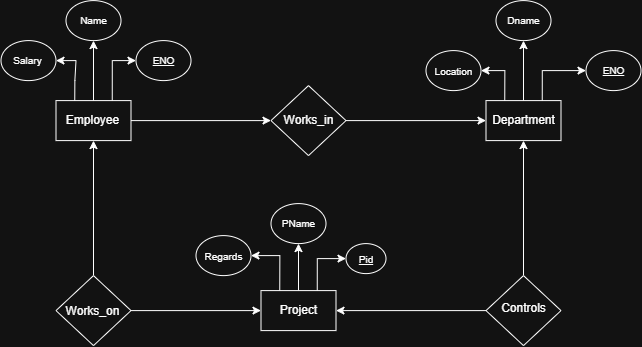

The diagram above was exported from draw.io. Its source (the exported page's mxGraphModel, read from the mxfile embedded in the PNG):
<mxGraphModel dx="1229" dy="673" grid="1" gridSize="10" guides="1" tooltips="1" connect="1" arrows="1" fold="1" page="1" pageScale="1" pageWidth="850" pageHeight="1100" math="0" shadow="0">
  <root>
    <mxCell id="0" />
    <mxCell id="1" parent="0" />
    <mxCell id="NyAwBgCrgD7w7Ubvwr2A-21" edge="1" parent="1" source="NyAwBgCrgD7w7Ubvwr2A-1" style="edgeStyle=orthogonalEdgeStyle;rounded=0;orthogonalLoop=1;jettySize=auto;html=1;exitX=0.75;exitY=0;exitDx=0;exitDy=0;entryX=0;entryY=0.5;entryDx=0;entryDy=0;" target="NyAwBgCrgD7w7Ubvwr2A-4">
      <mxGeometry relative="1" as="geometry" />
    </mxCell>
    <mxCell id="NyAwBgCrgD7w7Ubvwr2A-25" edge="1" parent="1" source="NyAwBgCrgD7w7Ubvwr2A-1" style="edgeStyle=orthogonalEdgeStyle;rounded=0;orthogonalLoop=1;jettySize=auto;html=1;exitX=0.5;exitY=0;exitDx=0;exitDy=0;entryX=0.5;entryY=1;entryDx=0;entryDy=0;" target="NyAwBgCrgD7w7Ubvwr2A-7">
      <mxGeometry relative="1" as="geometry" />
    </mxCell>
    <mxCell id="NyAwBgCrgD7w7Ubvwr2A-26" edge="1" parent="1" source="NyAwBgCrgD7w7Ubvwr2A-1" style="edgeStyle=orthogonalEdgeStyle;rounded=0;orthogonalLoop=1;jettySize=auto;html=1;exitX=0.25;exitY=0;exitDx=0;exitDy=0;entryX=1;entryY=0.5;entryDx=0;entryDy=0;" target="NyAwBgCrgD7w7Ubvwr2A-10">
      <mxGeometry relative="1" as="geometry" />
    </mxCell>
    <mxCell id="NyAwBgCrgD7w7Ubvwr2A-28" edge="1" parent="1" source="NyAwBgCrgD7w7Ubvwr2A-1" style="edgeStyle=orthogonalEdgeStyle;rounded=0;orthogonalLoop=1;jettySize=auto;html=1;exitX=1;exitY=0.5;exitDx=0;exitDy=0;entryX=0;entryY=0.5;entryDx=0;entryDy=0;" target="NyAwBgCrgD7w7Ubvwr2A-27">
      <mxGeometry relative="1" as="geometry" />
    </mxCell>
    <mxCell id="NyAwBgCrgD7w7Ubvwr2A-1" parent="1" style="rounded=0;whiteSpace=wrap;html=1;" value="Employee" vertex="1">
      <mxGeometry height="40" width="75" x="160" y="440" as="geometry" />
    </mxCell>
    <mxCell id="NyAwBgCrgD7w7Ubvwr2A-18" edge="1" parent="1" source="NyAwBgCrgD7w7Ubvwr2A-2" style="edgeStyle=orthogonalEdgeStyle;rounded=0;orthogonalLoop=1;jettySize=auto;html=1;exitX=0.5;exitY=0;exitDx=0;exitDy=0;entryX=0.5;entryY=1;entryDx=0;entryDy=0;" target="NyAwBgCrgD7w7Ubvwr2A-9">
      <mxGeometry relative="1" as="geometry" />
    </mxCell>
    <mxCell id="NyAwBgCrgD7w7Ubvwr2A-19" edge="1" parent="1" source="NyAwBgCrgD7w7Ubvwr2A-2" style="edgeStyle=orthogonalEdgeStyle;rounded=0;orthogonalLoop=1;jettySize=auto;html=1;exitX=0.25;exitY=0;exitDx=0;exitDy=0;entryX=1;entryY=0.5;entryDx=0;entryDy=0;libavoidRouting=1;" target="NyAwBgCrgD7w7Ubvwr2A-8">
      <mxGeometry relative="1" as="geometry">
        <Array as="points">
          <mxPoint x="609" y="410" />
        </Array>
      </mxGeometry>
    </mxCell>
    <mxCell id="NyAwBgCrgD7w7Ubvwr2A-20" edge="1" parent="1" source="NyAwBgCrgD7w7Ubvwr2A-2" style="edgeStyle=orthogonalEdgeStyle;rounded=0;orthogonalLoop=1;jettySize=auto;html=1;exitX=0.75;exitY=0;exitDx=0;exitDy=0;entryX=0;entryY=0.5;entryDx=0;entryDy=0;" target="NyAwBgCrgD7w7Ubvwr2A-6">
      <mxGeometry relative="1" as="geometry" />
    </mxCell>
    <mxCell id="NyAwBgCrgD7w7Ubvwr2A-2" parent="1" style="rounded=0;whiteSpace=wrap;html=1;" value="Department" vertex="1">
      <mxGeometry height="40" width="75" x="590" y="440" as="geometry" />
    </mxCell>
    <mxCell id="NyAwBgCrgD7w7Ubvwr2A-15" edge="1" parent="1" source="NyAwBgCrgD7w7Ubvwr2A-3" style="edgeStyle=orthogonalEdgeStyle;rounded=0;orthogonalLoop=1;jettySize=auto;html=1;exitX=0.5;exitY=0;exitDx=0;exitDy=0;entryX=0.5;entryY=1;entryDx=0;entryDy=0;" target="NyAwBgCrgD7w7Ubvwr2A-12">
      <mxGeometry relative="1" as="geometry" />
    </mxCell>
    <mxCell id="NyAwBgCrgD7w7Ubvwr2A-16" edge="1" parent="1" source="NyAwBgCrgD7w7Ubvwr2A-3" style="edgeStyle=orthogonalEdgeStyle;rounded=0;orthogonalLoop=1;jettySize=auto;html=1;exitX=0.75;exitY=0;exitDx=0;exitDy=0;entryX=0;entryY=0.5;entryDx=0;entryDy=0;" target="NyAwBgCrgD7w7Ubvwr2A-5">
      <mxGeometry relative="1" as="geometry" />
    </mxCell>
    <mxCell id="NyAwBgCrgD7w7Ubvwr2A-17" edge="1" parent="1" source="NyAwBgCrgD7w7Ubvwr2A-3" style="edgeStyle=orthogonalEdgeStyle;rounded=0;orthogonalLoop=1;jettySize=auto;html=1;exitX=0.25;exitY=0;exitDx=0;exitDy=0;entryX=1;entryY=0.5;entryDx=0;entryDy=0;" target="NyAwBgCrgD7w7Ubvwr2A-11">
      <mxGeometry relative="1" as="geometry" />
    </mxCell>
    <mxCell id="NyAwBgCrgD7w7Ubvwr2A-3" parent="1" style="rounded=0;whiteSpace=wrap;html=1;" value="Project" vertex="1">
      <mxGeometry height="40" width="75" x="365" y="630" as="geometry" />
    </mxCell>
    <mxCell id="NyAwBgCrgD7w7Ubvwr2A-4" parent="1" style="ellipse;whiteSpace=wrap;html=1;shapeInside=1;fontStyle=4" value="&lt;u&gt;&lt;font style=&quot;font-size: 10px;&quot;&gt;ENO&lt;/font&gt;&lt;/u&gt;" vertex="1">
      <mxGeometry height="40" width="55" x="240" y="380" as="geometry" />
    </mxCell>
    <mxCell id="NyAwBgCrgD7w7Ubvwr2A-5" parent="1" style="ellipse;whiteSpace=wrap;html=1;shapeInside=1;fontStyle=4" value="&lt;u&gt;&lt;font style=&quot;font-size: 10px;&quot;&gt;Pid&lt;/font&gt;&lt;/u&gt;" vertex="1">
      <mxGeometry height="30" width="40" x="450" y="583" as="geometry" />
    </mxCell>
    <mxCell id="NyAwBgCrgD7w7Ubvwr2A-6" parent="1" style="ellipse;whiteSpace=wrap;html=1;shapeInside=1;fontStyle=4" value="&lt;u&gt;&lt;font style=&quot;font-size: 10px;&quot;&gt;ENO&lt;/font&gt;&lt;/u&gt;" vertex="1">
      <mxGeometry height="40" width="55" x="690" y="390" as="geometry" />
    </mxCell>
    <mxCell id="NyAwBgCrgD7w7Ubvwr2A-7" parent="1" style="ellipse;whiteSpace=wrap;html=1;shapeInside=1;" value="&lt;font style=&quot;font-size: 10px;&quot;&gt;Name&lt;/font&gt;" vertex="1">
      <mxGeometry height="40" width="55" x="170" y="340" as="geometry" />
    </mxCell>
    <mxCell id="NyAwBgCrgD7w7Ubvwr2A-8" parent="1" style="ellipse;whiteSpace=wrap;html=1;shapeInside=1;" value="&lt;font style=&quot;font-size: 10px;&quot;&gt;Location&lt;/font&gt;" vertex="1">
      <mxGeometry height="40" width="55" x="530" y="390" as="geometry" />
    </mxCell>
    <mxCell id="NyAwBgCrgD7w7Ubvwr2A-9" parent="1" style="ellipse;whiteSpace=wrap;html=1;shapeInside=1;" value="&lt;font style=&quot;font-size: 10px;&quot;&gt;Dname&lt;/font&gt;" vertex="1">
      <mxGeometry height="40" width="55" x="600" y="340" as="geometry" />
    </mxCell>
    <mxCell id="NyAwBgCrgD7w7Ubvwr2A-10" parent="1" style="ellipse;whiteSpace=wrap;html=1;shapeInside=1;" value="&lt;font style=&quot;font-size: 10px;&quot;&gt;Salary&lt;/font&gt;" vertex="1">
      <mxGeometry height="40" width="55" x="105" y="380" as="geometry" />
    </mxCell>
    <mxCell id="NyAwBgCrgD7w7Ubvwr2A-11" parent="1" style="ellipse;whiteSpace=wrap;html=1;shapeInside=1;" value="&lt;font style=&quot;font-size: 10px;&quot;&gt;Regards&lt;/font&gt;" vertex="1">
      <mxGeometry height="40" width="55" x="300" y="575" as="geometry" />
    </mxCell>
    <mxCell id="NyAwBgCrgD7w7Ubvwr2A-12" parent="1" style="ellipse;whiteSpace=wrap;html=1;shapeInside=1;" value="&lt;font style=&quot;font-size: 10px;&quot;&gt;PName&lt;/font&gt;" vertex="1">
      <mxGeometry height="40" width="55" x="375" y="543" as="geometry" />
    </mxCell>
    <mxCell id="NyAwBgCrgD7w7Ubvwr2A-29" edge="1" parent="1" source="NyAwBgCrgD7w7Ubvwr2A-27" style="edgeStyle=orthogonalEdgeStyle;rounded=0;orthogonalLoop=1;jettySize=auto;html=1;exitX=1;exitY=0.5;exitDx=0;exitDy=0;entryX=0;entryY=0.5;entryDx=0;entryDy=0;" target="NyAwBgCrgD7w7Ubvwr2A-2">
      <mxGeometry relative="1" as="geometry" />
    </mxCell>
    <mxCell id="NyAwBgCrgD7w7Ubvwr2A-27" parent="1" style="rhombus;whiteSpace=wrap;html=1;shapeInside=1;" value="Works_in" vertex="1">
      <mxGeometry height="70" width="75" x="375" y="425" as="geometry" />
    </mxCell>
    <mxCell id="NyAwBgCrgD7w7Ubvwr2A-31" edge="1" parent="1" source="NyAwBgCrgD7w7Ubvwr2A-30" style="edgeStyle=orthogonalEdgeStyle;rounded=0;orthogonalLoop=1;jettySize=auto;html=1;exitX=0.5;exitY=0;exitDx=0;exitDy=0;entryX=0.5;entryY=1;entryDx=0;entryDy=0;" target="NyAwBgCrgD7w7Ubvwr2A-1">
      <mxGeometry relative="1" as="geometry" />
    </mxCell>
    <mxCell id="NyAwBgCrgD7w7Ubvwr2A-32" edge="1" parent="1" source="NyAwBgCrgD7w7Ubvwr2A-30" style="edgeStyle=orthogonalEdgeStyle;rounded=0;orthogonalLoop=1;jettySize=auto;html=1;exitX=1;exitY=0.5;exitDx=0;exitDy=0;entryX=0;entryY=0.5;entryDx=0;entryDy=0;" target="NyAwBgCrgD7w7Ubvwr2A-3">
      <mxGeometry relative="1" as="geometry" />
    </mxCell>
    <mxCell id="NyAwBgCrgD7w7Ubvwr2A-30" parent="1" style="rhombus;whiteSpace=wrap;html=1;shapeInside=1;" value="Works_on" vertex="1">
      <mxGeometry height="70" width="75" x="160" y="615" as="geometry" />
    </mxCell>
    <mxCell id="NyAwBgCrgD7w7Ubvwr2A-34" edge="1" parent="1" source="NyAwBgCrgD7w7Ubvwr2A-33" style="edgeStyle=orthogonalEdgeStyle;rounded=0;orthogonalLoop=1;jettySize=auto;html=1;exitX=0;exitY=0.5;exitDx=0;exitDy=0;entryX=1;entryY=0.5;entryDx=0;entryDy=0;" target="NyAwBgCrgD7w7Ubvwr2A-3">
      <mxGeometry relative="1" as="geometry" />
    </mxCell>
    <mxCell id="NyAwBgCrgD7w7Ubvwr2A-35" edge="1" parent="1" source="NyAwBgCrgD7w7Ubvwr2A-33" style="edgeStyle=orthogonalEdgeStyle;rounded=0;orthogonalLoop=1;jettySize=auto;html=1;exitX=0.5;exitY=0;exitDx=0;exitDy=0;entryX=0.5;entryY=1;entryDx=0;entryDy=0;" target="NyAwBgCrgD7w7Ubvwr2A-2">
      <mxGeometry relative="1" as="geometry" />
    </mxCell>
    <mxCell id="NyAwBgCrgD7w7Ubvwr2A-33" parent="1" style="rhombus;whiteSpace=wrap;html=1;shapeInside=1;" value="Controls" vertex="1">
      <mxGeometry height="70" width="75" x="590" y="615" as="geometry" />
    </mxCell>
  </root>
</mxGraphModel>